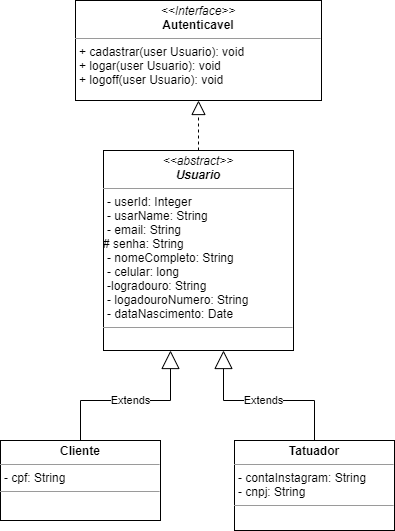

The diagram above was exported from draw.io. Its source (the exported page's mxGraphModel, read from the mxfile embedded in the PNG):
<mxGraphModel dx="872" dy="552" grid="1" gridSize="10" guides="1" tooltips="1" connect="1" arrows="1" fold="1" page="1" pageScale="1" pageWidth="827" pageHeight="1169" math="0" shadow="0">
  <root>
    <mxCell id="0" />
    <mxCell id="1" parent="0" />
    <mxCell id="Ax3bJIJUauBkvANJYuVs-1" value="&lt;p style=&quot;margin: 0px ; margin-top: 4px ; text-align: center&quot;&gt;&lt;i&gt;&amp;lt;&amp;lt;Interface&amp;gt;&amp;gt;&lt;/i&gt;&lt;br&gt;&lt;b&gt;Autenticavel&lt;/b&gt;&lt;/p&gt;&lt;hr size=&quot;1&quot;&gt;&lt;p style=&quot;margin: 0px ; margin-left: 4px&quot;&gt;&lt;/p&gt;&lt;p style=&quot;margin: 0px ; margin-left: 4px&quot;&gt;+ cadastrar(user Usuario): void&lt;/p&gt;&lt;p style=&quot;margin: 0px ; margin-left: 4px&quot;&gt;+ logar(user Usuario): void&lt;/p&gt;&lt;p style=&quot;margin: 0px ; margin-left: 4px&quot;&gt;+ logoff(user Usuario): void&lt;/p&gt;" style="verticalAlign=top;align=left;overflow=fill;fontSize=12;fontFamily=Helvetica;html=1;" vertex="1" parent="1">
      <mxGeometry x="255" y="130" width="246" height="100" as="geometry" />
    </mxCell>
    <mxCell id="Ax3bJIJUauBkvANJYuVs-3" value="&lt;p style=&quot;margin: 0px ; margin-top: 4px ; text-align: center&quot;&gt;&lt;i&gt;&amp;lt;&amp;lt;abstract&amp;gt;&amp;gt;&lt;/i&gt;&lt;br&gt;&lt;b&gt;&lt;i&gt;Usuario&lt;/i&gt;&lt;/b&gt;&lt;/p&gt;&lt;hr size=&quot;1&quot;&gt;&lt;p style=&quot;margin: 0px ; margin-left: 4px&quot;&gt;- userId: Integer&lt;/p&gt;&lt;p style=&quot;margin: 0px ; margin-left: 4px&quot;&gt;- usarName: String&lt;br&gt;&lt;/p&gt;&lt;p style=&quot;margin: 0px 0px 0px 4px&quot;&gt;- email: String&lt;/p&gt;&lt;div&gt;# senha: String&lt;br&gt;&lt;/div&gt;&lt;p style=&quot;margin: 0px ; margin-left: 4px&quot;&gt;- nomeCompleto&lt;span&gt;: String&lt;/span&gt;&lt;/p&gt;&lt;p style=&quot;margin: 0px ; margin-left: 4px&quot;&gt;&lt;span&gt;- celular: long&lt;/span&gt;&lt;/p&gt;&lt;p style=&quot;margin: 0px ; margin-left: 4px&quot;&gt;&lt;span&gt;-logradouro: String&lt;/span&gt;&lt;/p&gt;&lt;p style=&quot;margin: 0px ; margin-left: 4px&quot;&gt;- logadouroNumero: String&lt;/p&gt;&lt;p style=&quot;margin: 0px ; margin-left: 4px&quot;&gt;- dataNascimento: Date&lt;/p&gt;&lt;hr size=&quot;1&quot;&gt;&lt;p style=&quot;margin: 0px ; margin-left: 4px&quot;&gt;&lt;br&gt;&lt;/p&gt;" style="verticalAlign=top;align=left;overflow=fill;fontSize=12;fontFamily=Helvetica;html=1;" vertex="1" parent="1">
      <mxGeometry x="283" y="280" width="190" height="200" as="geometry" />
    </mxCell>
    <mxCell id="Ax3bJIJUauBkvANJYuVs-4" value="" style="endArrow=block;dashed=1;endFill=0;endSize=12;html=1;exitX=0.5;exitY=0;exitDx=0;exitDy=0;entryX=0.5;entryY=1;entryDx=0;entryDy=0;" edge="1" parent="1" source="Ax3bJIJUauBkvANJYuVs-3" target="Ax3bJIJUauBkvANJYuVs-1">
      <mxGeometry width="160" relative="1" as="geometry">
        <mxPoint x="340" y="430" as="sourcePoint" />
        <mxPoint x="500" y="430" as="targetPoint" />
      </mxGeometry>
    </mxCell>
    <mxCell id="Ax3bJIJUauBkvANJYuVs-5" value="&lt;p style=&quot;margin: 0px ; margin-top: 4px ; text-align: center&quot;&gt;&lt;b&gt;Cliente&lt;/b&gt;&lt;/p&gt;&lt;hr size=&quot;1&quot;&gt;&lt;p style=&quot;margin: 0px ; margin-left: 4px&quot;&gt;- cpf: String&lt;/p&gt;&lt;hr size=&quot;1&quot;&gt;&lt;p style=&quot;margin: 0px ; margin-left: 4px&quot;&gt;&lt;br&gt;&lt;/p&gt;" style="verticalAlign=top;align=left;overflow=fill;fontSize=12;fontFamily=Helvetica;html=1;" vertex="1" parent="1">
      <mxGeometry x="180" y="570" width="160" height="80" as="geometry" />
    </mxCell>
    <mxCell id="Ax3bJIJUauBkvANJYuVs-8" value="Extends" style="endArrow=block;endSize=16;endFill=0;html=1;exitX=0.5;exitY=0;exitDx=0;exitDy=0;rounded=0;" edge="1" parent="1" source="Ax3bJIJUauBkvANJYuVs-5">
      <mxGeometry width="160" relative="1" as="geometry">
        <mxPoint x="340" y="430" as="sourcePoint" />
        <mxPoint x="350" y="480" as="targetPoint" />
        <Array as="points">
          <mxPoint x="260" y="530" />
          <mxPoint x="350" y="530" />
        </Array>
      </mxGeometry>
    </mxCell>
    <mxCell id="Ax3bJIJUauBkvANJYuVs-9" value="Extends" style="endArrow=block;endSize=16;endFill=0;html=1;exitX=0.5;exitY=0;exitDx=0;exitDy=0;rounded=0;" edge="1" parent="1">
      <mxGeometry width="160" relative="1" as="geometry">
        <mxPoint x="494" y="570" as="sourcePoint" />
        <mxPoint x="403" y="480" as="targetPoint" />
        <Array as="points">
          <mxPoint x="494" y="530" />
          <mxPoint x="403" y="530" />
        </Array>
      </mxGeometry>
    </mxCell>
    <mxCell id="Ax3bJIJUauBkvANJYuVs-10" value="&lt;p style=&quot;margin: 0px ; margin-top: 4px ; text-align: center&quot;&gt;&lt;b&gt;Tatuador&lt;/b&gt;&lt;/p&gt;&lt;hr size=&quot;1&quot;&gt;&lt;p style=&quot;margin: 0px ; margin-left: 4px&quot;&gt;- contaInstagram: String&lt;/p&gt;&lt;p style=&quot;margin: 0px ; margin-left: 4px&quot;&gt;- cnpj: String&lt;/p&gt;&lt;hr size=&quot;1&quot;&gt;&lt;p style=&quot;margin: 0px ; margin-left: 4px&quot;&gt;&lt;br&gt;&lt;/p&gt;" style="verticalAlign=top;align=left;overflow=fill;fontSize=12;fontFamily=Helvetica;html=1;" vertex="1" parent="1">
      <mxGeometry x="414" y="570" width="160" height="90" as="geometry" />
    </mxCell>
  </root>
</mxGraphModel>